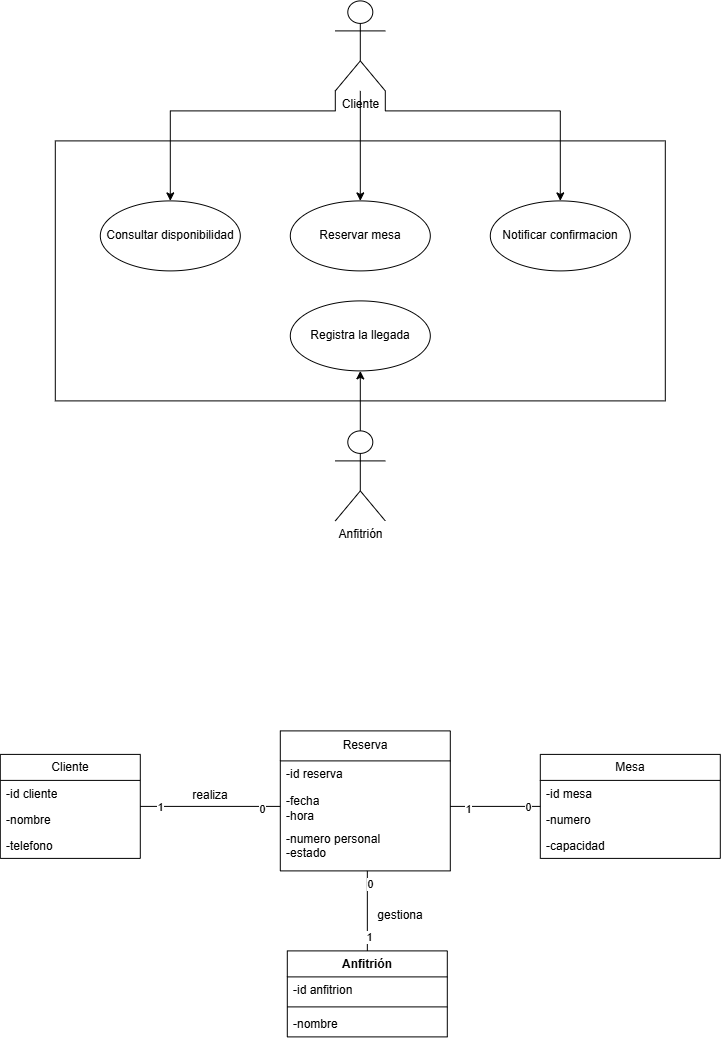

The diagram above was exported from draw.io. Its source (the exported page's mxGraphModel, read from the mxfile embedded in the PNG):
<mxGraphModel dx="1363" dy="656" grid="1" gridSize="10" guides="1" tooltips="1" connect="1" arrows="1" fold="1" page="1" pageScale="1" pageWidth="827" pageHeight="1169" math="0" shadow="0">
  <root>
    <mxCell id="0" />
    <mxCell id="1" parent="0" />
    <mxCell id="f2EbGKirjHVOXOfpkBK9-11" parent="1" style="rounded=0;whiteSpace=wrap;html=1;" value="" vertex="1">
      <mxGeometry height="260" width="610" x="115" y="190" as="geometry" />
    </mxCell>
    <mxCell id="f2EbGKirjHVOXOfpkBK9-14" edge="1" parent="1" source="84BJCL3QtyQQI_0jROeU-3" style="edgeStyle=orthogonalEdgeStyle;rounded=0;orthogonalLoop=1;jettySize=auto;html=1;exitX=0.5;exitY=0;exitDx=0;exitDy=0;exitPerimeter=0;entryX=0.5;entryY=1;entryDx=0;entryDy=0;" target="f2EbGKirjHVOXOfpkBK9-12">
      <mxGeometry relative="1" as="geometry" />
    </mxCell>
    <mxCell id="84BJCL3QtyQQI_0jROeU-3" parent="1" style="shape=umlActor;verticalLabelPosition=bottom;verticalAlign=top;html=1;outlineConnect=0;" value="Anfitrión" vertex="1">
      <mxGeometry height="90" width="50" x="395" y="480" as="geometry" />
    </mxCell>
    <mxCell id="f2EbGKirjHVOXOfpkBK9-8" edge="1" parent="1" source="84BJCL3QtyQQI_0jROeU-4" style="edgeStyle=orthogonalEdgeStyle;rounded=0;orthogonalLoop=1;jettySize=auto;html=1;exitX=0;exitY=1;exitDx=0;exitDy=0;exitPerimeter=0;entryX=0.5;entryY=0;entryDx=0;entryDy=0;" target="84BJCL3QtyQQI_0jROeU-13">
      <mxGeometry relative="1" as="geometry">
        <Array as="points">
          <mxPoint x="395" y="160" />
          <mxPoint x="230" y="160" />
        </Array>
      </mxGeometry>
    </mxCell>
    <mxCell id="f2EbGKirjHVOXOfpkBK9-9" edge="1" parent="1" source="84BJCL3QtyQQI_0jROeU-4" style="edgeStyle=orthogonalEdgeStyle;rounded=0;orthogonalLoop=1;jettySize=auto;html=1;exitX=1;exitY=1;exitDx=0;exitDy=0;exitPerimeter=0;entryX=0.5;entryY=0;entryDx=0;entryDy=0;" target="f2EbGKirjHVOXOfpkBK9-3">
      <mxGeometry relative="1" as="geometry">
        <Array as="points">
          <mxPoint x="445" y="160" />
          <mxPoint x="620" y="160" />
        </Array>
      </mxGeometry>
    </mxCell>
    <mxCell id="84BJCL3QtyQQI_0jROeU-4" parent="1" style="shape=umlActor;verticalLabelPosition=bottom;verticalAlign=top;html=1;outlineConnect=0;" value="Cliente" vertex="1">
      <mxGeometry height="90" width="50" x="395" y="50" as="geometry" />
    </mxCell>
    <mxCell id="84BJCL3QtyQQI_0jROeU-13" parent="1" style="ellipse;whiteSpace=wrap;html=1;" value="Consultar disponibilidad" vertex="1">
      <mxGeometry height="70" width="140" x="160" y="250" as="geometry" />
    </mxCell>
    <mxCell id="f2EbGKirjHVOXOfpkBK9-10" edge="1" parent="1" source="f2EbGKirjHVOXOfpkBK9-1" style="edgeStyle=orthogonalEdgeStyle;rounded=0;orthogonalLoop=1;jettySize=auto;html=1;endArrow=none;endFill=0;startArrow=classic;startFill=1;" target="84BJCL3QtyQQI_0jROeU-4" value="">
      <mxGeometry relative="1" as="geometry" />
    </mxCell>
    <mxCell id="f2EbGKirjHVOXOfpkBK9-1" parent="1" style="ellipse;whiteSpace=wrap;html=1;" value="Reservar mesa" vertex="1">
      <mxGeometry height="70" width="140" x="350" y="250" as="geometry" />
    </mxCell>
    <mxCell id="f2EbGKirjHVOXOfpkBK9-3" parent="1" style="ellipse;whiteSpace=wrap;html=1;" value="Notificar confirmacion" vertex="1">
      <mxGeometry height="70" width="140" x="550" y="250" as="geometry" />
    </mxCell>
    <mxCell id="f2EbGKirjHVOXOfpkBK9-12" parent="1" style="ellipse;whiteSpace=wrap;html=1;" value="Registra la llegada" vertex="1">
      <mxGeometry height="70" width="140" x="350" y="350" as="geometry" />
    </mxCell>
    <mxCell id="f2EbGKirjHVOXOfpkBK9-16" parent="1" style="swimlane;fontStyle=0;childLayout=stackLayout;horizontal=1;startSize=30;fillColor=none;horizontalStack=0;resizeParent=1;resizeParentMax=0;resizeLast=0;collapsible=1;marginBottom=0;whiteSpace=wrap;html=1;" value="Reserva" vertex="1">
      <mxGeometry height="140" width="170" x="340" y="780" as="geometry" />
    </mxCell>
    <mxCell id="f2EbGKirjHVOXOfpkBK9-17" parent="f2EbGKirjHVOXOfpkBK9-16" style="text;strokeColor=none;fillColor=none;align=left;verticalAlign=top;spacingLeft=4;spacingRight=4;overflow=hidden;rotatable=0;points=[[0,0.5],[1,0.5]];portConstraint=eastwest;whiteSpace=wrap;html=1;" value="-id reserva" vertex="1">
      <mxGeometry height="26" width="170" y="30" as="geometry" />
    </mxCell>
    <mxCell id="f2EbGKirjHVOXOfpkBK9-18" parent="f2EbGKirjHVOXOfpkBK9-16" style="text;align=left;verticalAlign=bottom;spacingLeft=4;spacingRight=4;overflow=hidden;rotatable=0;points=[[0,0.5],[1,0.5]];portConstraint=eastwest;whiteSpace=wrap;html=1;perimeterSpacing=0;" value="-fecha&lt;div&gt;-hora&lt;/div&gt;" vertex="1">
      <mxGeometry height="39" width="170" y="56" as="geometry" />
    </mxCell>
    <mxCell id="f2EbGKirjHVOXOfpkBK9-19" parent="f2EbGKirjHVOXOfpkBK9-16" style="text;strokeColor=none;fillColor=none;align=left;verticalAlign=top;spacingLeft=4;spacingRight=4;overflow=hidden;rotatable=0;points=[[0,0.5],[1,0.5]];portConstraint=eastwest;whiteSpace=wrap;html=1;" value="-numero personal&lt;div&gt;-estado&lt;/div&gt;" vertex="1">
      <mxGeometry height="45" width="170" y="95" as="geometry" />
    </mxCell>
    <mxCell id="f2EbGKirjHVOXOfpkBK9-35" edge="1" parent="1" source="f2EbGKirjHVOXOfpkBK9-20" style="edgeStyle=orthogonalEdgeStyle;rounded=0;orthogonalLoop=1;jettySize=auto;html=1;entryX=0;entryY=0.5;entryDx=0;entryDy=0;endArrow=none;endFill=0;" target="f2EbGKirjHVOXOfpkBK9-18">
      <mxGeometry relative="1" as="geometry" />
    </mxCell>
    <mxCell id="f2EbGKirjHVOXOfpkBK9-36" connectable="0" parent="f2EbGKirjHVOXOfpkBK9-35" style="edgeLabel;html=1;align=center;verticalAlign=middle;resizable=0;points=[];" value="1" vertex="1">
      <mxGeometry relative="1" x="-0.7167" as="geometry">
        <mxPoint as="offset" />
      </mxGeometry>
    </mxCell>
    <mxCell id="f2EbGKirjHVOXOfpkBK9-37" connectable="0" parent="f2EbGKirjHVOXOfpkBK9-35" style="edgeLabel;html=1;align=center;verticalAlign=middle;resizable=0;points=[];" value="0" vertex="1">
      <mxGeometry relative="1" x="0.7357" y="-2" as="geometry">
        <mxPoint as="offset" />
      </mxGeometry>
    </mxCell>
    <mxCell id="f2EbGKirjHVOXOfpkBK9-20" parent="1" style="swimlane;fontStyle=0;childLayout=stackLayout;horizontal=1;startSize=26;fillColor=none;horizontalStack=0;resizeParent=1;resizeParentMax=0;resizeLast=0;collapsible=1;marginBottom=0;whiteSpace=wrap;html=1;" value="Cliente" vertex="1">
      <mxGeometry height="104" width="140" x="60" y="803.5" as="geometry" />
    </mxCell>
    <mxCell id="f2EbGKirjHVOXOfpkBK9-21" parent="f2EbGKirjHVOXOfpkBK9-20" style="text;strokeColor=none;fillColor=none;align=left;verticalAlign=top;spacingLeft=4;spacingRight=4;overflow=hidden;rotatable=0;points=[[0,0.5],[1,0.5]];portConstraint=eastwest;whiteSpace=wrap;html=1;" value="-id cliente" vertex="1">
      <mxGeometry height="26" width="140" y="26" as="geometry" />
    </mxCell>
    <mxCell id="f2EbGKirjHVOXOfpkBK9-22" parent="f2EbGKirjHVOXOfpkBK9-20" style="text;strokeColor=none;fillColor=none;align=left;verticalAlign=top;spacingLeft=4;spacingRight=4;overflow=hidden;rotatable=0;points=[[0,0.5],[1,0.5]];portConstraint=eastwest;whiteSpace=wrap;html=1;" value="-nombre" vertex="1">
      <mxGeometry height="26" width="140" y="52" as="geometry" />
    </mxCell>
    <mxCell id="f2EbGKirjHVOXOfpkBK9-23" parent="f2EbGKirjHVOXOfpkBK9-20" style="text;strokeColor=none;fillColor=none;align=left;verticalAlign=top;spacingLeft=4;spacingRight=4;overflow=hidden;rotatable=0;points=[[0,0.5],[1,0.5]];portConstraint=eastwest;whiteSpace=wrap;html=1;" value="-telefono" vertex="1">
      <mxGeometry height="26" width="140" y="78" as="geometry" />
    </mxCell>
    <mxCell id="f2EbGKirjHVOXOfpkBK9-27" parent="1" style="swimlane;fontStyle=1;align=center;verticalAlign=top;childLayout=stackLayout;horizontal=1;startSize=26;horizontalStack=0;resizeParent=1;resizeParentMax=0;resizeLast=0;collapsible=1;marginBottom=0;whiteSpace=wrap;html=1;" value="Anfitrión" vertex="1">
      <mxGeometry height="86" width="160" x="347" y="1000" as="geometry" />
    </mxCell>
    <mxCell id="f2EbGKirjHVOXOfpkBK9-28" parent="f2EbGKirjHVOXOfpkBK9-27" style="text;strokeColor=none;fillColor=none;align=left;verticalAlign=top;spacingLeft=4;spacingRight=4;overflow=hidden;rotatable=0;points=[[0,0.5],[1,0.5]];portConstraint=eastwest;whiteSpace=wrap;html=1;" value="-id anfitrion" vertex="1">
      <mxGeometry height="26" width="160" y="26" as="geometry" />
    </mxCell>
    <mxCell id="f2EbGKirjHVOXOfpkBK9-29" parent="f2EbGKirjHVOXOfpkBK9-27" style="line;strokeWidth=1;fillColor=none;align=left;verticalAlign=middle;spacingTop=-1;spacingLeft=3;spacingRight=3;rotatable=0;labelPosition=right;points=[];portConstraint=eastwest;strokeColor=inherit;" value="" vertex="1">
      <mxGeometry height="8" width="160" y="52" as="geometry" />
    </mxCell>
    <mxCell id="f2EbGKirjHVOXOfpkBK9-30" parent="f2EbGKirjHVOXOfpkBK9-27" style="text;strokeColor=none;fillColor=none;align=left;verticalAlign=top;spacingLeft=4;spacingRight=4;overflow=hidden;rotatable=0;points=[[0,0.5],[1,0.5]];portConstraint=eastwest;whiteSpace=wrap;html=1;" value="-nombre" vertex="1">
      <mxGeometry height="26" width="160" y="60" as="geometry" />
    </mxCell>
    <mxCell id="f2EbGKirjHVOXOfpkBK9-41" edge="1" parent="1" source="f2EbGKirjHVOXOfpkBK9-31" style="edgeStyle=orthogonalEdgeStyle;rounded=0;orthogonalLoop=1;jettySize=auto;html=1;entryX=1;entryY=0.5;entryDx=0;entryDy=0;endArrow=none;endFill=0;" target="f2EbGKirjHVOXOfpkBK9-18">
      <mxGeometry relative="1" as="geometry" />
    </mxCell>
    <mxCell id="f2EbGKirjHVOXOfpkBK9-42" connectable="0" parent="f2EbGKirjHVOXOfpkBK9-41" style="edgeLabel;html=1;align=center;verticalAlign=middle;resizable=0;points=[];" value="1" vertex="1">
      <mxGeometry relative="1" x="0.6222" y="2" as="geometry">
        <mxPoint as="offset" />
      </mxGeometry>
    </mxCell>
    <mxCell id="f2EbGKirjHVOXOfpkBK9-43" connectable="0" parent="f2EbGKirjHVOXOfpkBK9-41" style="edgeLabel;html=1;align=center;verticalAlign=middle;resizable=0;points=[];" value="0" vertex="1">
      <mxGeometry relative="1" x="-0.7333" as="geometry">
        <mxPoint as="offset" />
      </mxGeometry>
    </mxCell>
    <mxCell id="f2EbGKirjHVOXOfpkBK9-31" parent="1" style="swimlane;fontStyle=0;childLayout=stackLayout;horizontal=1;startSize=26;fillColor=none;horizontalStack=0;resizeParent=1;resizeParentMax=0;resizeLast=0;collapsible=1;marginBottom=0;whiteSpace=wrap;html=1;" value="Mesa" vertex="1">
      <mxGeometry height="104" width="180" x="600" y="803.5" as="geometry" />
    </mxCell>
    <mxCell id="f2EbGKirjHVOXOfpkBK9-32" parent="f2EbGKirjHVOXOfpkBK9-31" style="text;strokeColor=none;fillColor=none;align=left;verticalAlign=top;spacingLeft=4;spacingRight=4;overflow=hidden;rotatable=0;points=[[0,0.5],[1,0.5]];portConstraint=eastwest;whiteSpace=wrap;html=1;" value="-id mesa" vertex="1">
      <mxGeometry height="26" width="180" y="26" as="geometry" />
    </mxCell>
    <mxCell id="f2EbGKirjHVOXOfpkBK9-33" parent="f2EbGKirjHVOXOfpkBK9-31" style="text;strokeColor=none;fillColor=none;align=left;verticalAlign=top;spacingLeft=4;spacingRight=4;overflow=hidden;rotatable=0;points=[[0,0.5],[1,0.5]];portConstraint=eastwest;whiteSpace=wrap;html=1;" value="-numero" vertex="1">
      <mxGeometry height="26" width="180" y="52" as="geometry" />
    </mxCell>
    <mxCell id="f2EbGKirjHVOXOfpkBK9-34" parent="f2EbGKirjHVOXOfpkBK9-31" style="text;strokeColor=none;fillColor=none;align=left;verticalAlign=top;spacingLeft=4;spacingRight=4;overflow=hidden;rotatable=0;points=[[0,0.5],[1,0.5]];portConstraint=eastwest;whiteSpace=wrap;html=1;" value="-capacidad" vertex="1">
      <mxGeometry height="26" width="180" y="78" as="geometry" />
    </mxCell>
    <mxCell id="f2EbGKirjHVOXOfpkBK9-38" edge="1" parent="1" source="f2EbGKirjHVOXOfpkBK9-27" style="edgeStyle=orthogonalEdgeStyle;rounded=0;orthogonalLoop=1;jettySize=auto;html=1;entryX=0.512;entryY=1;entryDx=0;entryDy=0;entryPerimeter=0;endArrow=none;endFill=0;" target="f2EbGKirjHVOXOfpkBK9-19">
      <mxGeometry relative="1" as="geometry" />
    </mxCell>
    <mxCell id="f2EbGKirjHVOXOfpkBK9-39" connectable="0" parent="f2EbGKirjHVOXOfpkBK9-38" style="edgeLabel;html=1;align=center;verticalAlign=middle;resizable=0;points=[];" value="1" vertex="1">
      <mxGeometry relative="1" x="-0.65" y="-2" as="geometry">
        <mxPoint as="offset" />
      </mxGeometry>
    </mxCell>
    <mxCell id="f2EbGKirjHVOXOfpkBK9-40" connectable="0" parent="f2EbGKirjHVOXOfpkBK9-38" style="edgeLabel;html=1;align=center;verticalAlign=middle;resizable=0;points=[];" value="0" vertex="1">
      <mxGeometry relative="1" x="0.7" y="-3" as="geometry">
        <mxPoint as="offset" />
      </mxGeometry>
    </mxCell>
    <mxCell id="f2EbGKirjHVOXOfpkBK9-44" parent="1" style="text;html=1;whiteSpace=wrap;strokeColor=none;fillColor=none;align=center;verticalAlign=middle;rounded=0;" value="realiza" vertex="1">
      <mxGeometry height="30" width="60" x="240" y="830" as="geometry" />
    </mxCell>
    <mxCell id="f2EbGKirjHVOXOfpkBK9-45" parent="1" style="text;html=1;whiteSpace=wrap;strokeColor=none;fillColor=none;align=center;verticalAlign=middle;rounded=0;" value="gestiona" vertex="1">
      <mxGeometry height="30" width="60" x="430" y="950" as="geometry" />
    </mxCell>
  </root>
</mxGraphModel>